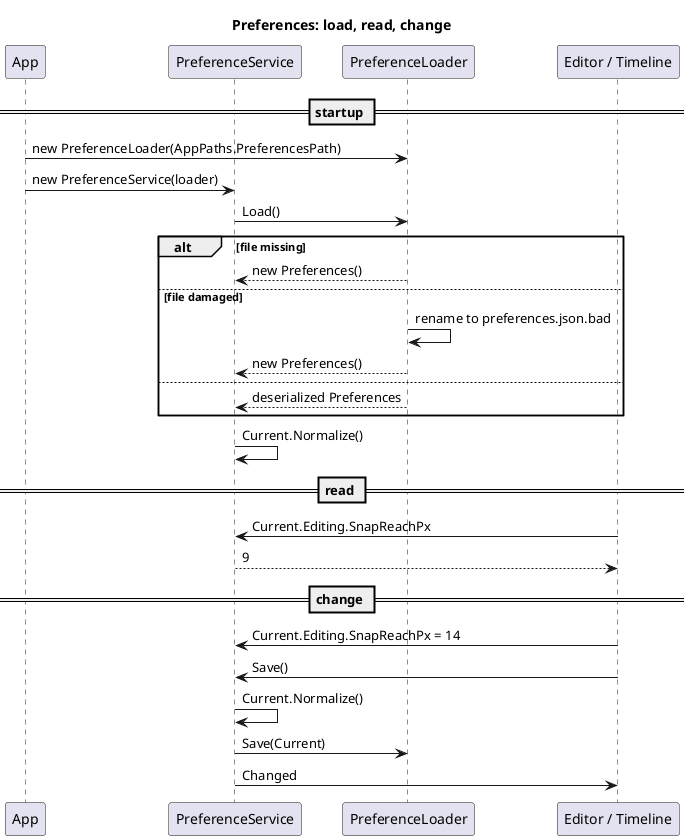

The diagram above was rendered by PlantUML. Its source (embedded in the PNG):
@startuml
title Preferences: load, read, change

participant App
participant PreferenceService as Service
participant PreferenceLoader as Loader
participant "Editor / Timeline" as Caller

== startup ==
App -> Loader : new PreferenceLoader(AppPaths.PreferencesPath)
App -> Service : new PreferenceService(loader)
Service -> Loader : Load()
alt file missing
  Loader --> Service : new Preferences()
else file damaged
  Loader -> Loader : rename to preferences.json.bad
  Loader --> Service : new Preferences()
else
  Loader --> Service : deserialized Preferences
end
Service -> Service : Current.Normalize()

== read ==
Caller -> Service : Current.Editing.SnapReachPx
Service --> Caller : 9

== change ==
Caller -> Service : Current.Editing.SnapReachPx = 14
Caller -> Service : Save()
Service -> Service : Current.Normalize()
Service -> Loader : Save(Current)
Service -> Caller : Changed
@enduml